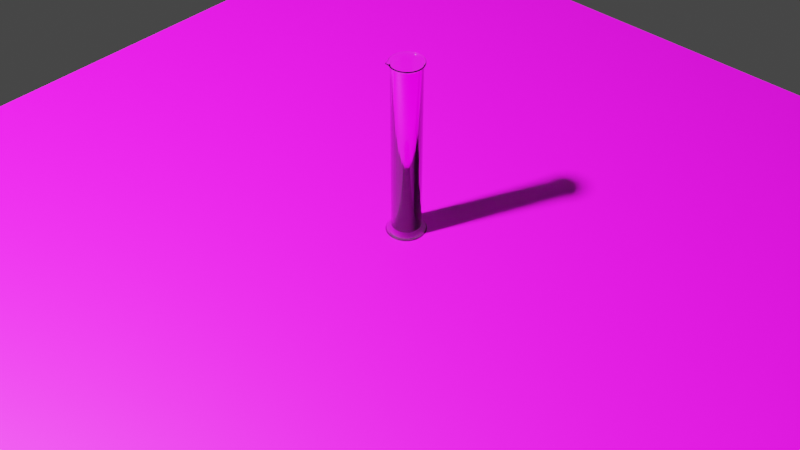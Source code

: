 # Source: cylinder.blend  (saved by Blender 3.1.7; exported with 4.5.12 LTS)
import bpy
from mathutils import Matrix  # noqa: F401  (used for matrix-valued properties, if any)

bpy.ops.wm.read_factory_settings(use_empty=True)
scene = bpy.context.scene
scene.name = 'Scene'

# ---- collections
col_collection = bpy.data.collections.new('Collection'); scene.collection.children.link(col_collection)

# ---- images (referenced by path relative to the original .blend; pixels are not part of the script)
import os
ASSET_DIR = os.environ.get("B2B_ASSET_DIR", "")  # directory of the original .blend (textures are referenced by path, not embedded)
HERE = os.path.dirname(os.path.abspath(__file__))  # packed textures are extracted next to this script under _unpacked/

def load_image(name, relpath, width, height, colorspace="sRGB"):
    """Load a texture the original file referenced (path relative to the .blend, or extracted next to this script)."""
    p = next((c for c in (os.path.join(HERE, relpath), os.path.join(ASSET_DIR, relpath)) if relpath and os.path.exists(c)), "")
    if p:
        img = bpy.data.images.load(p, check_existing=True)
        img.name = name
    else:  # same state as the original file: an image datablock whose file is absent (Cycles renders it pink)
        img = bpy.data.images.new(name, width, height)
        img.source = "FILE"
        img.filepath = "//" + (relpath or name)
    img.colorspace_settings.name = colorspace
    return img
img_grad_png_001 = load_image('grad.png.001', 'grad.png', 1024, 1024, 'sRGB')
img_ground_plane_color_png_001 = load_image('ground_plane_color.png.001', 'ground_plane_color.png', 1024, 1024, 'sRGB')

# ---- materials (node trees are filled in below, after node groups)
mat_glass = bpy.data.materials.new('glass')
mat_label = bpy.data.materials.new('label')
mat_material_002 = bpy.data.materials.new('Material.002')

# ---- material node trees
mat_glass.use_nodes = True; mat_glass.node_tree.nodes.clear()
_N = mat_glass.node_tree.nodes; _L = mat_glass.node_tree.links
n0 = _N.new('ShaderNodeBsdfPrincipled'); n0.name = 'Principled BSDF'; n0.location = (10, 300)
n0.distribution = 'GGX'
n0.subsurface_method = 'RANDOM_WALK_SKIN'
n0.inputs[0].default_value = (1.0, 1.0, 1.0, 1.0)
n0.inputs[2].default_value = 0.0
n0.inputs[3].default_value = 1.45
n0.inputs[18].default_value = 1.0
n0.inputs[27].default_value = (0.0, 0.0, 0.0, 1.0)
n0.inputs[28].default_value = 1.0
n1 = _N.new('ShaderNodeOutputMaterial'); n1.name = 'Material Output'; n1.location = (300, 300)
_L.new(n0.outputs[0], n1.inputs[0])
n1.is_active_output = True
mat_label.use_nodes = True; mat_label.node_tree.nodes.clear()
_N = mat_label.node_tree.nodes; _L = mat_label.node_tree.links
n0 = _N.new('ShaderNodeBsdfPrincipled'); n0.name = 'Principled BSDF'; n0.location = (2, 348)
n0.distribution = 'GGX'
n0.subsurface_method = 'RANDOM_WALK_SKIN'
n0.inputs[2].default_value = 0.0
n0.inputs[3].default_value = 1.45
n0.inputs[18].default_value = 1.0
n0.inputs[27].default_value = (0.0, 0.0, 0.0, 1.0)
n0.inputs[28].default_value = 1.0
n1 = _N.new('ShaderNodeOutputMaterial'); n1.name = 'Material Output'; n1.location = (290, 410)
n2 = _N.new('ShaderNodeTexImage'); n2.name = 'Image Texture'; n2.location = (-288, 328)
n2.image = img_grad_png_001
_L.new(n0.outputs[0], n1.inputs[0])
_L.new(n2.outputs[0], n0.inputs[0])
n1.is_active_output = True
mat_material_002.use_nodes = True; mat_material_002.node_tree.nodes.clear()
_N = mat_material_002.node_tree.nodes; _L = mat_material_002.node_tree.links
n0 = _N.new('ShaderNodeBsdfPrincipled'); n0.name = 'Principled BSDF'; n0.location = (10, 300)
n0.distribution = 'GGX'
n0.subsurface_method = 'RANDOM_WALK_SKIN'
n0.inputs[3].default_value = 1.45
n0.inputs[27].default_value = (0.0, 0.0, 0.0, 1.0)
n0.inputs[28].default_value = 1.0
n1 = _N.new('ShaderNodeOutputMaterial'); n1.name = 'Material Output'; n1.location = (300, 300)
n2 = _N.new('ShaderNodeTexImage'); n2.name = 'Image Texture'; n2.location = (-280, 280)
n2.image = img_ground_plane_color_png_001
_L.new(n0.outputs[0], n1.inputs[0])
_L.new(n2.outputs[0], n0.inputs[0])
n1.is_active_output = True

# ---- world
world_world = bpy.data.worlds.new('World'); scene.world = world_world
world_world.use_nodes = True; world_world.node_tree.nodes.clear()
_N = world_world.node_tree.nodes; _L = world_world.node_tree.links
n0 = _N.new('ShaderNodeOutputWorld'); n0.name = 'World Output'; n0.location = (300, 300)
n1 = _N.new('ShaderNodeBackground'); n1.name = 'Background'; n1.location = (10, 300)
n1.inputs[0].default_value = (0.05088, 0.05088, 0.05088, 1.0)
_L.new(n1.outputs[0], n0.inputs[0])
n0.is_active_output = True
world_world.color = (0.05088, 0.05088, 0.05088)
world_world.use_sun_shadow = False
world_world.sun_shadow_jitter_overblur = 0.0

# ---- cameras
cam_camera = bpy.data.cameras.new('Camera')
cam_camera.clip_end = 100.0
cam_camera.ortho_scale = 7.314

# ---- lights
light_light = bpy.data.lights.new('Light', 'POINT')
light_light.transmission_factor = 0.0
light_light.energy = 1000.0
light_light.shadow_soft_size = 0.1
light_light.shadow_maximum_resolution = 0.006
light_light.use_absolute_resolution = True

# ---- meshes
me_cylinder_006 = bpy.data.meshes.new('Cylinder.006')
me_cylinder_006.from_pydata([(1.844e-09, 0.03584, 0.1959), (0.006992, 0.03515, 0.1959), (0.01371, 0.03311, 0.1959), (0.01991, 0.0298, 0.1959), (0.02534, 0.02534, 0.1959), (0.0298, 0.01991, 0.1959), (0.03311, 0.01371, 0.1959), (0.03515, 0.006995, 0.1959), (0.04037, -1.494e-09, 0.1959), (0.03515, -0.006995, 0.1959), (0.03311, -0.01371, 0.1959), (0.0298, -0.01991, 0.1959), (0.02534, -0.02534, 0.1959), (0.01991, -0.0298, 0.1959), (0.01371, -0.03311, 0.1959), (0.006992, -0.03515, 0.1959), (-4.948e-09, -0.03584, 0.1959), (-0.006992, -0.03515, 0.1959), (-0.01371, -0.03311, 0.1959), (-0.01991, -0.0298, 0.1959), (-0.02534, -0.02534, 0.1959), (-0.0298, -0.01991, 0.1959), (-0.03311, -0.01371, 0.1959), (-0.03515, -0.006992, 0.1959), (-0.03584, 5.008e-10, 0.1959), (-0.03515, 0.006992, 0.1959), (-0.03311, 0.01371, 0.1959), (-0.0298, 0.01991, 0.1959), (-0.02534, 0.02534, 0.1959), (-0.01991, 0.0298, 0.1959), (-0.01371, 0.03311, 0.1959), (-0.006992, 0.03515, 0.1959), (2.012e-10, 0.03146, -0.1877), (1.41e-10, 0.03193, 0.1915), (0.006229, 0.03131, 0.1915), (0.006137, 0.03085, -0.1877), (0.01222, 0.0295, 0.1915), (0.01204, 0.02906, -0.1877), (0.01774, 0.02655, 0.1915), (0.01748, 0.02615, -0.1877), (0.02258, 0.02258, 0.1915), (0.02224, 0.02224, -0.1877), (0.02655, 0.01774, 0.1915), (0.02615, 0.01748, -0.1877), (0.0295, 0.01222, 0.1915), (0.02906, 0.01204, -0.1877), (0.03125, 0.006359, 0.1914), (0.03085, 0.006137, -0.1877), (0.03185, -1.456e-09, 0.1913), (0.03146, -1.346e-09, -0.1877), (0.03125, -0.006359, 0.1914), (0.03085, -0.006137, -0.1877), (0.0295, -0.01222, 0.1915), (0.02906, -0.01204, -0.1877), (0.02655, -0.01774, 0.1915), (0.02615, -0.01748, -0.1877), (0.02258, -0.02258, 0.1915), (0.02224, -0.02224, -0.1877), (0.01774, -0.02655, 0.1915), (0.01748, -0.02615, -0.1877), (0.01222, -0.0295, 0.1915), (0.01204, -0.02906, -0.1877), (0.006229, -0.03131, 0.1915), (0.006137, -0.03085, -0.1877), (-2.71e-09, -0.03193, 0.1915), (-2.699e-09, -0.03146, -0.1877), (-0.006229, -0.03131, 0.1915), (-0.006137, -0.03085, -0.1877), (-0.01222, -0.0295, 0.1915), (-0.01204, -0.02906, -0.1877), (-0.01774, -0.02655, 0.1915), (-0.01748, -0.02615, -0.1877), (-0.02258, -0.02258, 0.1915), (-0.02224, -0.02224, -0.1877), (-0.02655, -0.01774, 0.1915), (-0.02615, -0.01748, -0.1877), (-0.0295, -0.01222, 0.1915), (-0.02906, -0.01204, -0.1877), (-0.03131, -0.006229, 0.1915), (-0.03085, -0.006137, -0.1877), (-0.03193, 3.918e-10, 0.1915), (-0.03146, 3.577e-10, -0.1877), (-0.03131, 0.006229, 0.1915), (-0.03085, 0.006137, -0.1877), (-0.0295, 0.01222, 0.1915), (-0.02906, 0.01204, -0.1877), (-0.02655, 0.01774, 0.1915), (-0.02615, 0.01748, -0.1877), (-0.02258, 0.02258, 0.1915), (-0.02224, 0.02224, -0.1877), (-0.01774, 0.02655, 0.1915), (-0.01748, 0.02615, -0.1877), (-0.01222, 0.0295, 0.1915), (-0.01204, 0.02906, -0.1877), (-0.006229, 0.03131, 0.1915), (-0.006137, 0.03085, -0.1877), (1.127e-09, 0.03442, 0.1962), (0.006716, 0.03376, 0.1962), (0.01317, 0.0318, 0.1962), (0.01912, 0.02862, 0.1962), (0.02434, 0.02434, 0.1962), (0.02862, 0.01912, 0.1962), (0.0318, 0.01317, 0.1962), (0.03374, 0.00688, 0.1962), (0.03848, -1.479e-09, 0.196), (0.03374, -0.00688, 0.1962), (0.0318, -0.01317, 0.1962), (0.02862, -0.01912, 0.1962), (0.02434, -0.02434, 0.1962), (0.01912, -0.02862, 0.1962), (0.01317, -0.0318, 0.1962), (0.006716, -0.03376, 0.1962), (-4.026e-09, -0.03442, 0.1962), (-0.006716, -0.03376, 0.1962), (-0.01317, -0.0318, 0.1962), (-0.01912, -0.02862, 0.1962), (-0.02434, -0.02434, 0.1962), (-0.02862, -0.01912, 0.1962), (-0.0318, -0.01317, 0.1962), (-0.03376, -0.006716, 0.1962), (-0.03442, 4.652e-10, 0.1962), (-0.03376, 0.006716, 0.1962), (-0.0318, 0.01317, 0.1962), (-0.02862, 0.01912, 0.1962), (-0.02434, 0.02434, 0.1962), (-0.01912, 0.02862, 0.1962), (-0.01317, 0.0318, 0.1962), (-0.006716, 0.03376, 0.1962), (1.499e-11, 0.03583, 0.1979), (0.00699, 0.03514, 0.1979), (0.01371, 0.0331, 0.1979), (0.01991, 0.02979, 0.1979), (0.02534, 0.02534, 0.1979), (0.02979, 0.01991, 0.1979), (0.0331, 0.01371, 0.1979), (0.03514, 0.00699, 0.1979), (0.04036, -1.493e-09, 0.1979), (0.03514, -0.00699, 0.1979), (0.0331, -0.01371, 0.1979), (0.02979, -0.01991, 0.1979), (0.02534, -0.02534, 0.1979), (0.01991, -0.02979, 0.1979), (0.01371, -0.0331, 0.1979), (0.00699, -0.03514, 0.1979), (-3.117e-09, -0.03583, 0.1979), (-0.00699, -0.03514, 0.1979), (-0.01371, -0.0331, 0.1979), (-0.01991, -0.02979, 0.1979), (-0.02534, -0.02534, 0.1979), (-0.02979, -0.01991, 0.1979), (-0.0331, -0.01371, 0.1979), (-0.03514, -0.00699, 0.1979), (-0.03583, 5.008e-10, 0.1979), (-0.03514, 0.00699, 0.1979), (-0.0331, 0.01371, 0.1979), (-0.02979, 0.01991, 0.1979), (-0.02534, 0.02534, 0.1979), (-0.01991, 0.02979, 0.1979), (-0.01371, 0.0331, 0.1979), (-0.00699, 0.03514, 0.1979), (0.0, 0.03, -0.1863), (0.0, 0.03, 0.192), (0.005853, 0.02942, 0.192), (0.005853, 0.02942, -0.1863), (0.01148, 0.02772, 0.192), (0.01148, 0.02772, -0.1863), (0.01667, 0.02494, 0.192), (0.01667, 0.02494, -0.1863), (0.02121, 0.02121, 0.192), (0.02121, 0.02121, -0.1863), (0.02494, 0.01667, 0.192), (0.02494, 0.01667, -0.1863), (0.02772, 0.01148, 0.192), (0.02772, 0.01148, -0.1863), (0.02942, 0.005853, 0.192), (0.02942, 0.005853, -0.1863), (0.03, -1.311e-09, 0.192), (0.03, -1.311e-09, -0.1863), (0.02942, -0.005853, 0.192), (0.02942, -0.005853, -0.1863), (0.02772, -0.01148, 0.192), (0.02772, -0.01148, -0.1863), (0.02494, -0.01667, 0.192), (0.02494, -0.01667, -0.1863), (0.02121, -0.02121, 0.192), (0.02121, -0.02121, -0.1863), (0.01667, -0.02494, 0.192), (0.01667, -0.02494, -0.1863), (0.01148, -0.02772, 0.192), (0.01148, -0.02772, -0.1863), (0.005853, -0.02942, 0.192), (0.005853, -0.02942, -0.1863), (-2.623e-09, -0.03, 0.192), (-2.623e-09, -0.03, -0.1863), (-0.005853, -0.02942, 0.192), (-0.005853, -0.02942, -0.1863), (-0.01148, -0.02772, 0.192), (-0.01148, -0.02772, -0.1863), (-0.01667, -0.02494, 0.192), (-0.01667, -0.02494, -0.1863), (-0.02121, -0.02121, 0.192), (-0.02121, -0.02121, -0.1863), (-0.02494, -0.01667, 0.192), (-0.02494, -0.01667, -0.1863), (-0.02772, -0.01148, 0.192), (-0.02772, -0.01148, -0.1863), (-0.02942, -0.005853, 0.192), (-0.02942, -0.005853, -0.1863), (-0.03, 3.577e-10, 0.192), (-0.03, 3.577e-10, -0.1863), (-0.02942, 0.005853, 0.192), (-0.02942, 0.005853, -0.1863), (-0.02772, 0.01148, 0.192), (-0.02772, 0.01148, -0.1863), (-0.02494, 0.01667, 0.192), (-0.02494, 0.01667, -0.1863), (-0.02121, 0.02121, 0.192), (-0.02121, 0.02121, -0.1863), (-0.01667, 0.02494, 0.192), (-0.01667, 0.02494, -0.1863), (-0.01148, 0.02772, 0.192), (-0.01148, 0.02772, -0.1863), (-0.005853, 0.02942, 0.192), (-0.005853, 0.02942, -0.1863), (4.047e-11, 0.03348, 0.1979), (0.006531, 0.03283, 0.1979), (0.01281, 0.03093, 0.1979), (0.0186, 0.02783, 0.1979), (0.02367, 0.02367, 0.1979), (0.02783, 0.0186, 0.1979), (0.03093, 0.01281, 0.1979), (0.03283, 0.006531, 0.1979), (0.03801, -1.43e-09, 0.1979), (0.03283, -0.006531, 0.1979), (0.03093, -0.01281, 0.1979), (0.02783, -0.0186, 0.1979), (0.02367, -0.02367, 0.1979), (0.0186, -0.02783, 0.1979), (0.01281, -0.03093, 0.1979), (0.006531, -0.03283, 0.1979), (-2.886e-09, -0.03348, 0.1979), (-0.006531, -0.03283, 0.1979), (-0.01281, -0.03093, 0.1979), (-0.0186, -0.02783, 0.1979), (-0.02367, -0.02367, 0.1979), (-0.02783, -0.0186, 0.1979), (-0.03093, -0.01281, 0.1979), (-0.03283, -0.006531, 0.1979), (-0.03348, 4.329e-10, 0.1979), (-0.03283, 0.006531, 0.1979), (-0.03093, 0.01281, 0.1979), (-0.02783, 0.0186, 0.1979), (-0.02367, 0.02367, 0.1979), (-0.0186, 0.02783, 0.1979), (-0.01281, 0.03093, 0.1979), (-0.006531, 0.03283, 0.1979)], [], [(96, 0, 1, 97), (97, 1, 2, 98), (98, 2, 3, 99), (99, 3, 4, 100), (100, 4, 5, 101), (101, 5, 6, 102), (102, 6, 7, 103), (103, 7, 8, 104), (104, 8, 9, 105), (105, 9, 10, 106), (106, 10, 11, 107), (107, 11, 12, 108), (108, 12, 13, 109), (109, 13, 14, 110), (110, 14, 15, 111), (111, 15, 16, 112), (112, 16, 17, 113), (113, 17, 18, 114), (114, 18, 19, 115), (115, 19, 20, 116), (116, 20, 21, 117), (117, 21, 22, 118), (118, 22, 23, 119), (119, 23, 24, 120), (120, 24, 25, 121), (121, 25, 26, 122), (122, 26, 27, 123), (123, 27, 28, 124), (124, 28, 29, 125), (125, 29, 30, 126), (94, 127, 96, 33), (126, 30, 31, 127), (127, 31, 0, 96), (95, 94, 33, 32), (93, 92, 94, 95), (91, 90, 92, 93), (89, 88, 90, 91), (87, 86, 88, 89), (85, 84, 86, 87), (83, 82, 84, 85), (81, 80, 82, 83), (79, 78, 80, 81), (77, 76, 78, 79), (75, 74, 76, 77), (73, 72, 74, 75), (71, 70, 72, 73), (69, 68, 70, 71), (67, 66, 68, 69), (65, 64, 66, 67), (63, 62, 64, 65), (61, 60, 62, 63), (59, 58, 60, 61), (57, 56, 58, 59), (55, 54, 56, 57), (53, 52, 54, 55), (51, 50, 52, 53), (49, 48, 50, 51), (47, 46, 48, 49), (45, 44, 46, 47), (43, 42, 44, 45), (41, 40, 42, 43), (39, 38, 40, 41), (37, 36, 38, 39), (35, 34, 36, 37), (32, 33, 34, 35), (95, 32, 35, 37, 39, 41, 43, 45, 47, 49, 51, 53, 55, 57, 59, 61, 63, 65, 67, 69, 71, 73, 75, 77, 79, 81, 83, 85, 87, 89, 91, 93), (92, 126, 127, 94), (90, 125, 126, 92), (88, 124, 125, 90), (86, 123, 124, 88), (84, 122, 123, 86), (82, 121, 122, 84), (80, 120, 121, 82), (78, 119, 120, 80), (76, 118, 119, 78), (74, 117, 118, 76), (72, 116, 117, 74), (70, 115, 116, 72), (68, 114, 115, 70), (66, 113, 114, 68), (64, 112, 113, 66), (62, 111, 112, 64), (60, 110, 111, 62), (58, 109, 110, 60), (56, 108, 109, 58), (54, 107, 108, 56), (52, 106, 107, 54), (50, 105, 106, 52), (48, 104, 105, 50), (46, 103, 104, 48), (44, 102, 103, 46), (42, 101, 102, 44), (40, 100, 101, 42), (38, 99, 100, 40), (36, 98, 99, 38), (34, 97, 98, 36), (33, 96, 97, 34), (224, 225, 129, 128), (225, 226, 130, 129), (226, 227, 131, 130), (227, 228, 132, 131), (228, 229, 133, 132), (229, 230, 134, 133), (230, 231, 135, 134), (231, 232, 136, 135), (232, 233, 137, 136), (233, 234, 138, 137), (234, 235, 139, 138), (235, 236, 140, 139), (236, 237, 141, 140), (237, 238, 142, 141), (238, 239, 143, 142), (239, 240, 144, 143), (240, 241, 145, 144), (241, 242, 146, 145), (242, 243, 147, 146), (243, 244, 148, 147), (244, 245, 149, 148), (245, 246, 150, 149), (246, 247, 151, 150), (247, 248, 152, 151), (248, 249, 153, 152), (249, 250, 154, 153), (250, 251, 155, 154), (251, 252, 156, 155), (252, 253, 157, 156), (253, 254, 158, 157), (222, 161, 224, 255), (254, 255, 159, 158), (255, 224, 128, 159), (223, 160, 161, 222), (221, 223, 222, 220), (219, 221, 220, 218), (217, 219, 218, 216), (215, 217, 216, 214), (213, 215, 214, 212), (211, 213, 212, 210), (209, 211, 210, 208), (207, 209, 208, 206), (205, 207, 206, 204), (203, 205, 204, 202), (201, 203, 202, 200), (199, 201, 200, 198), (197, 199, 198, 196), (195, 197, 196, 194), (193, 195, 194, 192), (191, 193, 192, 190), (189, 191, 190, 188), (187, 189, 188, 186), (185, 187, 186, 184), (183, 185, 184, 182), (181, 183, 182, 180), (179, 181, 180, 178), (177, 179, 178, 176), (175, 177, 176, 174), (173, 175, 174, 172), (171, 173, 172, 170), (169, 171, 170, 168), (167, 169, 168, 166), (165, 167, 166, 164), (163, 165, 164, 162), (160, 163, 162, 161), (223, 221, 219, 217, 215, 213, 211, 209, 207, 205, 203, 201, 199, 197, 195, 193, 191, 189, 187, 185, 183, 181, 179, 177, 175, 173, 171, 169, 167, 165, 163, 160), (220, 222, 255, 254), (218, 220, 254, 253), (216, 218, 253, 252), (214, 216, 252, 251), (212, 214, 251, 250), (210, 212, 250, 249), (208, 210, 249, 248), (206, 208, 248, 247), (204, 206, 247, 246), (202, 204, 246, 245), (200, 202, 245, 244), (198, 200, 244, 243), (196, 198, 243, 242), (194, 196, 242, 241), (192, 194, 241, 240), (190, 192, 240, 239), (188, 190, 239, 238), (186, 188, 238, 237), (184, 186, 237, 236), (182, 184, 236, 235), (180, 182, 235, 234), (178, 180, 234, 233), (176, 178, 233, 232), (174, 176, 232, 231), (172, 174, 231, 230), (170, 172, 230, 229), (168, 170, 229, 228), (166, 168, 228, 227), (164, 166, 227, 226), (162, 164, 226, 225), (161, 162, 225, 224), (1, 0, 128, 129), (2, 1, 129, 130), (3, 2, 130, 131), (4, 3, 131, 132), (5, 4, 132, 133), (6, 5, 133, 134), (7, 6, 134, 135), (8, 7, 135, 136), (9, 8, 136, 137), (10, 9, 137, 138), (11, 10, 138, 139), (12, 11, 139, 140), (13, 12, 140, 141), (14, 13, 141, 142), (15, 14, 142, 143), (16, 15, 143, 144), (17, 16, 144, 145), (18, 17, 145, 146), (19, 18, 146, 147), (20, 19, 147, 148), (21, 20, 148, 149), (22, 21, 149, 150), (23, 22, 150, 151), (24, 23, 151, 152), (25, 24, 152, 153), (26, 25, 153, 154), (27, 26, 154, 155), (28, 27, 155, 156), (29, 28, 156, 157), (30, 29, 157, 158), (31, 30, 158, 159), (0, 31, 159, 128)])
me_cylinder_006.polygons.foreach_set('use_smooth', [True] * 226)
me_cylinder_006.polygons.foreach_set('material_index', [0, 0, 0, 0, 0, 0, 0, 0, 0, 0, 0, 0, 0, 0, 0, 0, 0, 0, 0, 0, 0, 0, 0, 0, 0, 0, 0, 0, 0, 0, 0, 0, 0, 1, 1, 1, 1, 1, 0, 0, 0, 0, 0, 0, 0, 0, 0, 0, 0, 0, 0, 0, 0, 0, 0, 0, 0, 0, 0, 0, 1, 1, 1, 1, 1, 0, 0, 0, 0, 0, 0, 0, 0, 0, 0, 0, 0, 0, 0, 0, 0, 0, 0, 0, 0, 0, 0, 0, 0, 0, 0, 0, 0, 0, 0, 0, 0, 0, 0, 0, 0, 0, 0, 0, 0, 0, 0, 0, 0, 0, 0, 0, 0, 0, 0, 0, 0, 0, 0, 0, 0, 0, 0, 0, 0, 0, 0, 0, 0, 0, 0, 0, 0, 0, 0, 0, 0, 0, 0, 0, 0, 0, 0, 0, 0, 0, 0, 0, 0, 0, 0, 0, 0, 0, 0, 0, 0, 0, 0, 0, 0, 0, 0, 0, 0, 0, 0, 0, 0, 0, 0, 0, 0, 0, 0, 0, 0, 0, 0, 0, 0, 0, 0, 0, 0, 0, 0, 0, 0, 0, 0, 0, 0, 0, 0, 0, 0, 0, 0, 0, 0, 0, 0, 0, 0, 0, 0, 0, 0, 0, 0, 0, 0, 0, 0, 0, 0, 0, 0, 0, 0, 0, 0, 0, 0, 0])
_uv = me_cylinder_006.uv_layers.new(name='UVMap')
_uv.uv.foreach_set('vector', [1.0, 0.9542, 1.0, 1.0, 0.9688, 1.0, 0.9688, 0.9542, 0.9688, 0.9542, 0.9688, 1.0, 0.9375, 1.0, 0.9375, 0.9542, 0.9375, 0.9542, 0.9375, 1.0, 0.9062, 1.0, 0.9062, 0.9542, 0.9062, 0.9542, 0.9062, 1.0, 0.875, 1.0, 0.875, 0.9542, 0.875, 0.9542, 0.875, 1.0, 0.8438, 1.0, 0.8437, 0.9542, 0.8437, 0.9542, 0.8438, 1.0, 0.8125, 1.0, 0.8125, 0.9542, 0.8125, 0.9542, 0.8125, 1.0, 0.7812, 1.0, 0.7812, 0.9542, 0.7812, 0.9542, 0.7812, 1.0, 0.75, 1.0, 0.75, 0.9542, 0.75, 0.9542, 0.75, 1.0, 0.7188, 1.0, 0.7188, 0.9542, 0.7188, 0.9542, 0.7188, 1.0, 0.6875, 1.0, 0.6875, 0.9542, 0.6875, 0.9542, 0.6875, 1.0, 0.6562, 1.0, 0.6562, 0.9542, 0.6562, 0.9542, 0.6562, 1.0, 0.625, 1.0, 0.625, 0.9542, 0.625, 0.9542, 0.625, 1.0, 0.5938, 1.0, 0.5938, 0.9542, 0.5938, 0.9542, 0.5938, 1.0, 0.5625, 1.0, 0.5625, 0.9542, 0.5625, 0.9542, 0.5625, 1.0, 0.5312, 1.0, 0.5313, 0.9542, 0.5313, 0.9542, 0.5312, 1.0, 0.5, 1.0, 0.5, 0.9542, 0.5, 0.9542, 0.5, 1.0, 0.4688, 1.0, 0.4687, 0.9542, 0.4687, 0.9542, 0.4688, 1.0, 0.4375, 1.0, 0.4375, 0.9542, 0.4375, 0.9542, 0.4375, 1.0, 0.4062, 1.0, 0.4062, 0.9542, 0.4062, 0.9542, 0.4062, 1.0, 0.375, 1.0, 0.375, 0.9542, 0.375, 0.9542, 0.375, 1.0, 0.3438, 1.0, 0.3437, 0.9542, 0.3437, 0.9542, 0.3438, 1.0, 0.3125, 1.0, 0.3125, 0.9542, 0.3125, 0.9542, 0.3125, 1.0, 0.2812, 1.0, 0.2812, 0.9542, 0.2812, 0.9542, 0.2812, 1.0, 0.25, 1.0, 0.25, 0.9542, 0.25, 0.9542, 0.25, 1.0, 0.2188, 1.0, 0.2188, 0.9542, 0.2188, 0.9542, 0.2188, 1.0, 0.1875, 1.0, 0.1875, 0.9542, 0.1875, 0.9542, 0.1875, 1.0, 0.1562, 1.0, 0.1562, 0.9542, 0.1562, 0.9542, 0.1562, 1.0, 0.125, 1.0, 0.125, 0.9542, 0.125, 0.9542, 0.125, 1.0, 0.09375, 1.0, 0.09375, 0.9542, 0.09375, 0.9542, 0.09375, 1.0, 0.0625, 1.0, 0.0625, 0.9542, 0.03125, 0.8245, 0.03125, 0.9542, -0.000294, 0.9542, 0.0, 0.8245, 0.0625, 0.9542, 0.0625, 1.0, 0.03125, 1.0, 0.03125, 0.9542, 0.03125, 0.9542, 0.03125, 1.0, 0.0, 1.0, -0.000294, 0.9542, 0.5994, 0.0001596, 0.5994, 0.9998, 0.5012, 0.9998, 0.5012, 0.0001778, 0.6976, 0.0001417, 0.6976, 0.9998, 0.5994, 0.9998, 0.5994, 0.0001596, 0.7958, 0.0001235, 0.7958, 0.9998, 0.6976, 0.9998, 0.6976, 0.0001417, 0.894, 0.0001053, 0.894, 0.9997, 0.7958, 0.9998, 0.7958, 0.0001235, 0.9922, 8.737e-05, 0.9922, 0.9997, 0.894, 0.9997, 0.894, 0.0001053, 0.1875, 0.6579, 0.1875, 0.8245, 0.1562, 0.8245, 0.1562, 0.6579, 0.2188, 0.6579, 0.2188, 0.8245, 0.1875, 0.8245, 0.1875, 0.6579, 0.25, 0.6579, 0.25, 0.8245, 0.2188, 0.8245, 0.2188, 0.6579, 0.2812, 0.6579, 0.2812, 0.8245, 0.25, 0.8245, 0.25, 0.6579, 0.3125, 0.6579, 0.3125, 0.8245, 0.2812, 0.8245, 0.2812, 0.6579, 0.3438, 0.6579, 0.3438, 0.8245, 0.3125, 0.8245, 0.3125, 0.6579, 0.375, 0.6579, 0.375, 0.8245, 0.3438, 0.8245, 0.3438, 0.6579, 0.4062, 0.6579, 0.4062, 0.8245, 0.375, 0.8245, 0.375, 0.6579, 0.4375, 0.6579, 0.4375, 0.8245, 0.4062, 0.8245, 0.4062, 0.6579, 0.4688, 0.6579, 0.4687, 0.8245, 0.4375, 0.8245, 0.4375, 0.6579, 0.5, 0.6579, 0.5, 0.8245, 0.4687, 0.8245, 0.4688, 0.6579, 0.5312, 0.6579, 0.5312, 0.8245, 0.5, 0.8245, 0.5, 0.6579, 0.5625, 0.6579, 0.5625, 0.8245, 0.5312, 0.8245, 0.5312, 0.6579, 0.5938, 0.6579, 0.5938, 0.8245, 0.5625, 0.8245, 0.5625, 0.6579, 0.625, 0.6579, 0.625, 0.8245, 0.5938, 0.8245, 0.5938, 0.6579, 0.6562, 0.6579, 0.6562, 0.8245, 0.625, 0.8245, 0.625, 0.6579, 0.6875, 0.6579, 0.6875, 0.8245, 0.6562, 0.8245, 0.6562, 0.6579, 0.7188, 0.6579, 0.7188, 0.8245, 0.6875, 0.8245, 0.6875, 0.6579, 0.75, 0.6579, 0.75, 0.8245, 0.7188, 0.8245, 0.7188, 0.6579, 0.7812, 0.6579, 0.7812, 0.8245, 0.75, 0.8245, 0.75, 0.6579, 0.8125, 0.6579, 0.8125, 0.8245, 0.7812, 0.8245, 0.7812, 0.6579, 0.8438, 0.6579, 0.8437, 0.8245, 0.8125, 0.8245, 0.8125, 0.6579, 0.1084, 0.00025, 0.1084, 0.9999, 0.01018, 0.9999, 0.01018, 0.0002681, 0.2066, 0.000232, 0.2066, 0.9999, 0.1084, 0.9999, 0.1084, 0.00025, 0.3048, 0.0002137, 0.3048, 0.9999, 0.2066, 0.9999, 0.2066, 0.000232, 0.403, 0.000196, 0.403, 0.9998, 0.3048, 0.9999, 0.3048, 0.0002137, 0.5012, 0.0001778, 0.5012, 0.9998, 0.403, 0.9998, 0.403, 0.000196, 0.03125, 0.6579, 1.0, 0.6579, 0.9688, 0.6579, 0.9375, 0.6579, 0.9062, 0.6579, 0.875, 0.6579, 0.8438, 0.6579, 0.8125, 0.6579, 0.7812, 0.6579, 0.75, 0.6579, 0.7188, 0.6579, 0.6875, 0.6579, 0.6562, 0.6579, 0.625, 0.6579, 0.5938, 0.6579, 0.5625, 0.6579, 0.5312, 0.6579, 0.5, 0.6579, 0.4688, 0.6579, 0.4375, 0.6579, 0.4062, 0.6579, 0.375, 0.6579, 0.3438, 0.6579, 0.3125, 0.6579, 0.2812, 0.6579, 0.25, 0.6579, 0.2188, 0.6579, 0.1875, 0.6579, 0.1562, 0.6579, 0.125, 0.6579, 0.09375, 0.6579, 0.0625, 0.6579, 0.0625, 0.8245, 0.0625, 0.9542, 0.03125, 0.9542, 0.03125, 0.8245, 0.09375, 0.8245, 0.09375, 0.9542, 0.0625, 0.9542, 0.0625, 0.8245, 0.125, 0.8245, 0.125, 0.9542, 0.09375, 0.9542, 0.09375, 0.8245, 0.1562, 0.8245, 0.1562, 0.9542, 0.125, 0.9542, 0.125, 0.8245, 0.1875, 0.8245, 0.1875, 0.9542, 0.1562, 0.9542, 0.1562, 0.8245, 0.2188, 0.8245, 0.2188, 0.9542, 0.1875, 0.9542, 0.1875, 0.8245, 0.25, 0.8245, 0.25, 0.9542, 0.2188, 0.9542, 0.2188, 0.8245, 0.2812, 0.8245, 0.2812, 0.9542, 0.25, 0.9542, 0.25, 0.8245, 0.3125, 0.8245, 0.3125, 0.9542, 0.2812, 0.9542, 0.2812, 0.8245, 0.3438, 0.8245, 0.3437, 0.9542, 0.3125, 0.9542, 0.3125, 0.8245, 0.375, 0.8245, 0.375, 0.9542, 0.3437, 0.9542, 0.3438, 0.8245, 0.4062, 0.8245, 0.4062, 0.9542, 0.375, 0.9542, 0.375, 0.8245, 0.4375, 0.8245, 0.4375, 0.9542, 0.4062, 0.9542, 0.4062, 0.8245, 0.4687, 0.8245, 0.4687, 0.9542, 0.4375, 0.9542, 0.4375, 0.8245, 0.5, 0.8245, 0.5, 0.9542, 0.4687, 0.9542, 0.4687, 0.8245, 0.5312, 0.8245, 0.5313, 0.9542, 0.5, 0.9542, 0.5, 0.8245, 0.5625, 0.8245, 0.5625, 0.9542, 0.5313, 0.9542, 0.5312, 0.8245, 0.5938, 0.8245, 0.5938, 0.9542, 0.5625, 0.9542, 0.5625, 0.8245, 0.625, 0.8245, 0.625, 0.9542, 0.5938, 0.9542, 0.5938, 0.8245, 0.6562, 0.8245, 0.6562, 0.9542, 0.625, 0.9542, 0.625, 0.8245, 0.6875, 0.8245, 0.6875, 0.9542, 0.6562, 0.9542, 0.6562, 0.8245, 0.7188, 0.8245, 0.7188, 0.9542, 0.6875, 0.9542, 0.6875, 0.8245, 0.75, 0.8245, 0.75, 0.9542, 0.7188, 0.9542, 0.7188, 0.8245, 0.7812, 0.8245, 0.7812, 0.9542, 0.75, 0.9542, 0.75, 0.8245, 0.8125, 0.8245, 0.8125, 0.9542, 0.7812, 0.9542, 0.7812, 0.8245, 0.8437, 0.8245, 0.8437, 0.9542, 0.8125, 0.9542, 0.8125, 0.8245, 0.875, 0.8245, 0.875, 0.9542, 0.8437, 0.9542, 0.8437, 0.8245, 0.9062, 0.8245, 0.9062, 0.9542, 0.875, 0.9542, 0.875, 0.8245, 0.9375, 0.8245, 0.9375, 0.9542, 0.9062, 0.9542, 0.9062, 0.8245, 0.9688, 0.8245, 0.9688, 0.9542, 0.9375, 0.9542, 0.9375, 0.8245, 1.0, 0.8245, 1.0, 0.9542, 0.9688, 0.9542, 0.9688, 0.8245, 0.0, 0.0, 1.0, 0.0, 1.0, 1.0, 0.0, 1.0, 0.0, 0.0, 1.0, 0.0, 1.0, 1.0, 0.0, 1.0, 0.0, 0.0, 1.0, 0.0, 1.0, 1.0, 0.0, 1.0, 0.0, 0.0, 1.0, 0.0, 1.0, 1.0, 0.0, 1.0, 0.0, 0.0, 1.0, 0.0, 1.0, 1.0, 0.0, 1.0, 0.0, 0.0, 1.0, 0.0, 1.0, 1.0, 0.0, 1.0, 0.0, 0.0, 1.0, 0.0, 1.0, 1.0, 0.0, 1.0, 0.0, 0.0, 1.0, 0.0, 1.0, 1.0, 0.0, 1.0, 0.0, 0.0, 1.0, 0.0, 1.0, 1.0, 0.0, 1.0, 0.0, 0.0, 1.0, 0.0, 1.0, 1.0, 0.0, 1.0, 0.0, 0.0, 1.0, 0.0, 1.0, 1.0, 0.0, 1.0, 0.0, 0.0, 1.0, 0.0, 1.0, 1.0, 0.0, 1.0, 0.0, 0.0, 1.0, 0.0, 1.0, 1.0, 0.0, 1.0, 0.0, 0.0, 1.0, 0.0, 1.0, 1.0, 0.0, 1.0, 0.0, 0.0, 1.0, 0.0, 1.0, 1.0, 0.0, 1.0, 0.0, 0.0, 1.0, 0.0, 1.0, 1.0, 0.0, 1.0, 0.0, 0.0, 1.0, 0.0, 1.0, 1.0, 0.0, 1.0, 0.0, 0.0, 1.0, 0.0, 1.0, 1.0, 0.0, 1.0, 0.0, 0.0, 1.0, 0.0, 1.0, 1.0, 0.0, 1.0, 0.0, 0.0, 1.0, 0.0, 1.0, 1.0, 0.0, 1.0, 0.0, 0.0, 1.0, 0.0, 1.0, 1.0, 0.0, 1.0, 0.0, 0.0, 1.0, 0.0, 1.0, 1.0, 0.0, 1.0, 0.0, 0.0, 1.0, 0.0, 1.0, 1.0, 0.0, 1.0, 0.0, 0.0, 1.0, 0.0, 1.0, 1.0, 0.0, 1.0, 0.0, 0.0, 1.0, 0.0, 1.0, 1.0, 0.0, 1.0, 0.0, 0.0, 1.0, 0.0, 1.0, 1.0, 0.0, 1.0, 0.0, 0.0, 1.0, 0.0, 1.0, 1.0, 0.0, 1.0, 0.0, 0.0, 1.0, 0.0, 1.0, 1.0, 0.0, 1.0, 0.0, 0.0, 1.0, 0.0, 1.0, 1.0, 0.0, 1.0, 0.0, 0.0, 1.0, 0.0, 1.0, 1.0, 0.0, 1.0, 0.03125, 0.8245, 0.0, 0.8245, -0.000294, 0.9542, 0.03125, 0.9542, 0.0, 0.0, 1.0, 0.0, 1.0, 1.0, 0.0, 1.0, 0.0, 0.0, 1.0, 0.0, 1.0, 1.0, 0.0, 1.0, 0.03125, 0.6579, 0.0, 0.6579, 0.0, 0.8245, 0.03125, 0.8245, 0.0625, 0.6579, 0.03125, 0.6579, 0.03125, 0.8245, 0.0625, 0.8245, 0.09375, 0.6579, 0.0625, 0.6579, 0.0625, 0.8245, 0.09375, 0.8245, 0.125, 0.6579, 0.09375, 0.6579, 0.09375, 0.8245, 0.125, 0.8245, 0.1562, 0.6579, 0.125, 0.6579, 0.125, 0.8245, 0.1562, 0.8245, 0.1875, 0.6579, 0.1562, 0.6579, 0.1562, 0.8245, 0.1875, 0.8245, 0.2188, 0.6579, 0.1875, 0.6579, 0.1875, 0.8245, 0.2188, 0.8245, 0.25, 0.6579, 0.2188, 0.6579, 0.2188, 0.8245, 0.25, 0.8245, 0.2812, 0.6579, 0.25, 0.6579, 0.25, 0.8245, 0.2812, 0.8245, 0.3125, 0.6579, 0.2812, 0.6579, 0.2812, 0.8245, 0.3125, 0.8245, 0.3438, 0.6579, 0.3125, 0.6579, 0.3125, 0.8245, 0.3438, 0.8245, 0.375, 0.6579, 0.3438, 0.6579, 0.3438, 0.8245, 0.375, 0.8245, 0.4062, 0.6579, 0.375, 0.6579, 0.375, 0.8245, 0.4062, 0.8245, 0.4375, 0.6579, 0.4062, 0.6579, 0.4062, 0.8245, 0.4375, 0.8245, 0.4688, 0.6579, 0.4375, 0.6579, 0.4375, 0.8245, 0.4687, 0.8245, 0.5, 0.6579, 0.4688, 0.6579, 0.4687, 0.8245, 0.5, 0.8245, 0.5312, 0.6579, 0.5, 0.6579, 0.5, 0.8245, 0.5312, 0.8245, 0.5625, 0.6579, 0.5312, 0.6579, 0.5312, 0.8245, 0.5625, 0.8245, 0.5938, 0.6579, 0.5625, 0.6579, 0.5625, 0.8245, 0.5938, 0.8245, 0.625, 0.6579, 0.5938, 0.6579, 0.5938, 0.8245, 0.625, 0.8245, 0.6562, 0.6579, 0.625, 0.6579, 0.625, 0.8245, 0.6562, 0.8245, 0.6875, 0.6579, 0.6562, 0.6579, 0.6562, 0.8245, 0.6875, 0.8245, 0.7188, 0.6579, 0.6875, 0.6579, 0.6875, 0.8245, 0.7188, 0.8245, 0.75, 0.6579, 0.7188, 0.6579, 0.7188, 0.8245, 0.75, 0.8245, 0.7812, 0.6579, 0.75, 0.6579, 0.75, 0.8245, 0.7812, 0.8245, 0.8125, 0.6579, 0.7812, 0.6579, 0.7812, 0.8245, 0.8125, 0.8245, 0.8438, 0.6579, 0.8125, 0.6579, 0.8125, 0.8245, 0.8437, 0.8245, 0.875, 0.6579, 0.8438, 0.6579, 0.8437, 0.8245, 0.875, 0.8245, 0.9062, 0.6579, 0.875, 0.6579, 0.875, 0.8245, 0.9062, 0.8245, 0.9375, 0.6579, 0.9062, 0.6579, 0.9062, 0.8245, 0.9375, 0.8245, 0.9688, 0.6579, 0.9375, 0.6579, 0.9375, 0.8245, 0.9688, 0.8245, 1.0, 0.6579, 0.9688, 0.6579, 0.9688, 0.8245, 1.0, 0.8245, 0.03125, 0.6579, 0.0625, 0.6579, 0.09375, 0.6579, 0.125, 0.6579, 0.1562, 0.6579, 0.1875, 0.6579, 0.2188, 0.6579, 0.25, 0.6579, 0.2812, 0.6579, 0.3125, 0.6579, 0.3438, 0.6579, 0.375, 0.6579, 0.4062, 0.6579, 0.4375, 0.6579, 0.4688, 0.6579, 0.5, 0.6579, 0.5312, 0.6579, 0.5625, 0.6579, 0.5938, 0.6579, 0.625, 0.6579, 0.6562, 0.6579, 0.6875, 0.6579, 0.7188, 0.6579, 0.75, 0.6579, 0.7812, 0.6579, 0.8125, 0.6579, 0.8438, 0.6579, 0.875, 0.6579, 0.9062, 0.6579, 0.9375, 0.6579, 0.9688, 0.6579, 1.0, 0.6579, 0.0625, 0.8245, 0.03125, 0.8245, 0.03125, 0.9542, 0.0625, 0.9542, 0.09375, 0.8245, 0.0625, 0.8245, 0.0625, 0.9542, 0.09375, 0.9542, 0.125, 0.8245, 0.09375, 0.8245, 0.09375, 0.9542, 0.125, 0.9542, 0.1562, 0.8245, 0.125, 0.8245, 0.125, 0.9542, 0.1562, 0.9542, 0.1875, 0.8245, 0.1562, 0.8245, 0.1562, 0.9542, 0.1875, 0.9542, 0.2188, 0.8245, 0.1875, 0.8245, 0.1875, 0.9542, 0.2188, 0.9542, 0.0, 0.0, 1.0, 0.0, 1.0, 1.0, 0.0, 1.0, 0.0, 0.0, 1.0, 0.0, 1.0, 1.0, 0.0, 1.0, 0.0, 0.0, 1.0, 0.0, 1.0, 1.0, 0.0, 1.0, 0.0, 0.0, 1.0, 0.0, 1.0, 1.0, 0.0, 1.0, 0.0, 0.0, 1.0, 0.0, 1.0, 1.0, 0.0, 1.0, 0.0, 0.0, 1.0, 0.0, 1.0, 1.0, 0.0, 1.0, 0.0, 0.0, 1.0, 0.0, 1.0, 1.0, 0.0, 1.0, 0.0, 0.0, 1.0, 0.0, 1.0, 1.0, 0.0, 1.0, 0.0, 0.0, 1.0, 0.0, 1.0, 1.0, 0.0, 1.0, 0.0, 0.0, 1.0, 0.0, 1.0, 1.0, 0.0, 1.0, 0.0, 0.0, 1.0, 0.0, 1.0, 1.0, 0.0, 1.0, 0.0, 0.0, 1.0, 0.0, 1.0, 1.0, 0.0, 1.0, 0.0, 0.0, 1.0, 0.0, 1.0, 1.0, 0.0, 1.0, 0.0, 0.0, 1.0, 0.0, 1.0, 1.0, 0.0, 1.0, 0.0, 0.0, 1.0, 0.0, 1.0, 1.0, 0.0, 1.0, 0.0, 0.0, 1.0, 0.0, 1.0, 1.0, 0.0, 1.0, 0.0, 0.0, 1.0, 0.0, 1.0, 1.0, 0.0, 1.0, 0.0, 0.0, 1.0, 0.0, 1.0, 1.0, 0.0, 1.0, 0.0, 0.0, 1.0, 0.0, 1.0, 1.0, 0.0, 1.0, 0.8437, 0.8245, 0.8125, 0.8245, 0.8125, 0.9542, 0.8437, 0.9542, 0.875, 0.8245, 0.8437, 0.8245, 0.8437, 0.9542, 0.875, 0.9542, 0.9062, 0.8245, 0.875, 0.8245, 0.875, 0.9542, 0.9062, 0.9542, 0.9375, 0.8245, 0.9062, 0.8245, 0.9062, 0.9542, 0.9375, 0.9542, 0.9688, 0.8245, 0.9375, 0.8245, 0.9375, 0.9542, 0.9688, 0.9542, 1.0, 0.8245, 0.9688, 0.8245, 0.9688, 0.9542, 1.0, 0.9542, 0.0, 0.0, 1.0, 0.0, 1.0, 1.0, 0.0, 1.0, 0.0, 0.0, 1.0, 0.0, 1.0, 1.0, 0.0, 1.0, 0.0, 0.0, 1.0, 0.0, 1.0, 1.0, 0.0, 1.0, 0.0, 0.0, 1.0, 0.0, 1.0, 1.0, 0.0, 1.0, 0.0, 0.0, 1.0, 0.0, 1.0, 1.0, 0.0, 1.0, 0.0, 0.0, 1.0, 0.0, 1.0, 1.0, 0.0, 1.0, 0.7812, 1.0, 0.8125, 1.0, 0.8125, 1.0, 0.7812, 1.0, 0.75, 1.0, 0.7812, 1.0, 0.7812, 1.0, 0.75, 1.0, 0.7188, 1.0, 0.75, 1.0, 0.75, 1.0, 0.7188, 1.0, 0.6875, 1.0, 0.7188, 1.0, 0.7188, 1.0, 0.6875, 1.0, 0.6562, 1.0, 0.6875, 1.0, 0.6875, 1.0, 0.6562, 1.0, 0.625, 1.0, 0.6562, 1.0, 0.6562, 1.0, 0.625, 1.0, 0.5938, 1.0, 0.625, 1.0, 0.625, 1.0, 0.5938, 1.0, 0.5625, 1.0, 0.5938, 1.0, 0.5938, 1.0, 0.5625, 1.0, 0.5312, 1.0, 0.5625, 1.0, 0.5625, 1.0, 0.5312, 1.0, 0.5, 1.0, 0.5312, 1.0, 0.5312, 1.0, 0.5, 1.0, 0.4688, 1.0, 0.5, 1.0, 0.5, 1.0, 0.4688, 1.0, 0.4375, 1.0, 0.4688, 1.0, 0.4688, 1.0, 0.4375, 1.0, 0.4062, 1.0, 0.4375, 1.0, 0.4375, 1.0, 0.4062, 1.0, 0.375, 1.0, 0.4062, 1.0, 0.4062, 1.0, 0.375, 1.0, 0.3438, 1.0, 0.375, 1.0, 0.375, 1.0, 0.3438, 1.0, 0.3125, 1.0, 0.3438, 1.0, 0.3438, 1.0, 0.3125, 1.0, 0.2812, 1.0, 0.3125, 1.0, 0.3125, 1.0, 0.2812, 1.0, 0.25, 1.0, 0.2812, 1.0, 0.2812, 1.0, 0.25, 1.0, 0.2188, 1.0, 0.25, 1.0, 0.25, 1.0, 0.2188, 1.0, 0.0, 0.0, 1.0, 0.0, 1.0, 1.0, 0.0, 1.0, 0.0, 0.0, 1.0, 0.0, 1.0, 1.0, 0.0, 1.0, 0.0, 0.0, 1.0, 0.0, 1.0, 1.0, 0.0, 1.0, 0.0, 0.0, 1.0, 0.0, 1.0, 1.0, 0.0, 1.0, 0.0, 0.0, 1.0, 0.0, 1.0, 1.0, 0.0, 1.0, 0.0, 0.0, 1.0, 0.0, 1.0, 1.0, 0.0, 1.0, 0.0, 0.0, 1.0, 0.0, 1.0, 1.0, 0.0, 1.0])
me_cylinder_006.materials.append(mat_glass)
me_cylinder_006.materials.append(mat_label)
me_cylinder_006.use_remesh_fix_poles = True
me_cylinder_006.use_remesh_preserve_attributes = False
me_cylinder_006.update()
me_base_material = bpy.data.meshes.new('base_material')
me_base_material.from_pydata([(-9.482e-11, 0.04311, -0.2), (0.008409, 0.04228, -0.2), (0.0165, 0.03982, -0.2), (0.02395, 0.03584, -0.2), (0.03048, 0.03048, -0.2), (0.03584, 0.02395, -0.2), (0.03982, 0.0165, -0.2), (0.04228, 0.008409, -0.2), (0.04311, -1.832e-09, -0.2), (0.04228, -0.008409, -0.2), (0.03982, -0.0165, -0.2), (0.03584, -0.02395, -0.2), (0.03048, -0.03048, -0.2), (0.02395, -0.03584, -0.2), (0.0165, -0.03982, -0.2), (0.008409, -0.04228, -0.2), (-3.863e-09, -0.04311, -0.2), (-0.008409, -0.04228, -0.2), (-0.0165, -0.03982, -0.2), (-0.02395, -0.03584, -0.2), (-0.03048, -0.03048, -0.2), (-0.03584, -0.02395, -0.2), (-0.03982, -0.0165, -0.2), (-0.04228, -0.008409, -0.2), (-0.04311, 5.663e-10, -0.2), (-0.04228, 0.008409, -0.2), (-0.03982, 0.0165, -0.2), (-0.03584, 0.02395, -0.2), (-0.03048, 0.03048, -0.2), (-0.02395, 0.03584, -0.2), (-0.0165, 0.03982, -0.2), (-0.008409, 0.04228, -0.2), (2.213e-11, 0.03143, -0.186), (0.006132, 0.03083, -0.186), (0.01203, 0.02904, -0.186), (0.01746, 0.02614, -0.186), (0.02223, 0.02223, -0.186), (0.02614, 0.01746, -0.186), (0.02904, 0.01203, -0.186), (0.03083, 0.006132, -0.186), (0.03143, -1.359e-09, -0.186), (0.03083, -0.006132, -0.186), (0.02904, -0.01203, -0.186), (0.02614, -0.01746, -0.186), (0.02223, -0.02223, -0.186), (0.01746, -0.02614, -0.186), (0.01203, -0.02904, -0.186), (0.006132, -0.03083, -0.186), (-2.726e-09, -0.03143, -0.186), (-0.006132, -0.03083, -0.186), (-0.01203, -0.02904, -0.186), (-0.01746, -0.02614, -0.186), (-0.02223, -0.02223, -0.186), (-0.02614, -0.01746, -0.186), (-0.02904, -0.01203, -0.186), (-0.03083, -0.006132, -0.186), (-0.03143, 3.897e-10, -0.186), (-0.03083, 0.006132, -0.186), (-0.02904, 0.01203, -0.186), (-0.02614, 0.01746, -0.186), (-0.02223, 0.02223, -0.186), (-0.01746, 0.02614, -0.186), (-0.01203, 0.02904, -0.186), (-0.006132, 0.03083, -0.186), (-7.79e-11, 0.03186, -0.1927), (0.006215, 0.03125, -0.1927), (0.01219, 0.02943, -0.1927), (0.0177, 0.02649, -0.1927), (0.02253, 0.02253, -0.1927), (0.02649, 0.0177, -0.1927), (0.02943, 0.01219, -0.1927), (0.03125, 0.006215, -0.1927), (0.03186, -1.39e-09, -0.1927), (0.03125, -0.006215, -0.1927), (0.02943, -0.01219, -0.1927), (0.02649, -0.0177, -0.1927), (0.02253, -0.02253, -0.1927), (0.0177, -0.02649, -0.1927), (0.01219, -0.02943, -0.1927), (0.006215, -0.03125, -0.1927), (-2.863e-09, -0.03186, -0.1927), (-0.006215, -0.03125, -0.1927), (-0.01219, -0.02943, -0.1927), (-0.0177, -0.02649, -0.1927), (-0.02253, -0.02253, -0.1927), (-0.02649, -0.0177, -0.1927), (-0.02943, -0.01219, -0.1927), (-0.03125, -0.006215, -0.1927), (-0.03186, 3.82e-10, -0.1927), (-0.03125, 0.006215, -0.1927), (-0.02943, 0.01219, -0.1927), (-0.02649, 0.0177, -0.1927), (-0.02253, 0.02253, -0.1927), (-0.0177, 0.02649, -0.1927), (-0.01219, 0.02943, -0.1927), (-0.006215, 0.03125, -0.1927), (-0.03088, -0.02063, -0.1999), (-0.02626, -0.02626, -0.1999), (0.007245, 0.03643, -0.1999), (-7.784e-11, 0.03714, -0.1999), (-0.02626, 0.02626, -0.1999), (-0.03088, 0.02063, -0.1999), (0.03714, -1.6e-09, -0.1999), (0.03643, 0.007245, -0.1999), (0.007245, -0.03643, -0.1999), (0.01421, -0.03431, -0.1999), (-0.03431, -0.01421, -0.1999), (0.01421, 0.03431, -0.1999), (-0.02063, 0.03088, -0.1999), (0.03643, -0.007245, -0.1999), (-3.325e-09, -0.03714, -0.1999), (-0.03643, -0.007245, -0.1999), (0.02063, 0.03088, -0.1999), (-0.01421, 0.03431, -0.1999), (0.03431, -0.01421, -0.1999), (-0.007245, -0.03643, -0.1999), (-0.03714, 4.663e-10, -0.1999), (0.02626, 0.02626, -0.1999), (-0.007245, 0.03643, -0.1999), (0.03088, -0.02063, -0.1999), (-0.01421, -0.03431, -0.1999), (-0.03643, 0.007245, -0.1999), (0.03088, 0.02063, -0.1999), (0.02626, -0.02626, -0.1999), (-0.02063, -0.03088, -0.1999), (-0.03431, 0.01421, -0.1999), (0.03431, 0.01421, -0.1999), (0.02063, -0.03088, -0.1999)], [], [(97, 96, 85, 84), (31, 63, 32, 0), (30, 62, 63, 31), (29, 61, 62, 30), (28, 60, 61, 29), (27, 59, 60, 28), (26, 58, 59, 27), (25, 57, 58, 26), (24, 56, 57, 25), (23, 55, 56, 24), (22, 54, 55, 23), (21, 53, 54, 22), (20, 52, 53, 21), (19, 51, 52, 20), (18, 50, 51, 19), (17, 49, 50, 18), (16, 48, 49, 17), (15, 47, 48, 16), (14, 46, 47, 15), (13, 45, 46, 14), (12, 44, 45, 13), (11, 43, 44, 12), (10, 42, 43, 11), (9, 41, 42, 10), (8, 40, 41, 9), (7, 39, 40, 8), (6, 38, 39, 7), (5, 37, 38, 6), (4, 36, 37, 5), (3, 35, 36, 4), (2, 34, 35, 3), (1, 33, 34, 2), (0, 32, 33, 1), (63, 62, 61, 60, 59, 58, 57, 56, 55, 54, 53, 52, 51, 50, 49, 48, 47, 46, 45, 44, 43, 42, 41, 40, 39, 38, 37, 36, 35, 34, 33, 32), (64, 65, 66, 67, 68, 69, 70, 71, 72, 73, 74, 75, 76, 77, 78, 79, 80, 81, 82, 83, 84, 85, 86, 87, 88, 89, 90, 91, 92, 93, 94, 95), (99, 98, 65, 64), (101, 100, 92, 91), (103, 102, 72, 71), (105, 104, 79, 78), (96, 106, 86, 85), (98, 107, 66, 65), (100, 108, 93, 92), (102, 109, 73, 72), (104, 110, 80, 79), (106, 111, 87, 86), (107, 112, 67, 66), (108, 113, 94, 93), (109, 114, 74, 73), (110, 115, 81, 80), (111, 116, 88, 87), (112, 117, 68, 67), (113, 118, 95, 94), (114, 119, 75, 74), (115, 120, 82, 81), (116, 121, 89, 88), (117, 122, 69, 68), (118, 99, 64, 95), (119, 123, 76, 75), (120, 124, 83, 82), (121, 125, 90, 89), (122, 126, 70, 69), (123, 127, 77, 76), (124, 97, 84, 83), (125, 101, 91, 90), (126, 103, 71, 70), (127, 105, 78, 77), (13, 14, 105, 127), (6, 7, 103, 126), (26, 27, 101, 125), (19, 20, 97, 124), (12, 13, 127, 123), (5, 6, 126, 122), (25, 26, 125, 121), (18, 19, 124, 120), (11, 12, 123, 119), (31, 0, 99, 118), (4, 5, 122, 117), (24, 25, 121, 116), (17, 18, 120, 115), (10, 11, 119, 114), (30, 31, 118, 113), (3, 4, 117, 112), (23, 24, 116, 111), (16, 17, 115, 110), (9, 10, 114, 109), (29, 30, 113, 108), (2, 3, 112, 107), (22, 23, 111, 106), (15, 16, 110, 104), (8, 9, 109, 102), (28, 29, 108, 100), (1, 2, 107, 98), (21, 22, 106, 96), (14, 15, 104, 105), (7, 8, 102, 103), (27, 28, 100, 101), (0, 1, 98, 99), (20, 21, 96, 97)])
me_base_material.polygons.foreach_set('use_smooth', [True] * 98)
_uv = me_base_material.uv_layers.new(name='UVMap')
_uv.uv.foreach_set('vector', [0.375, 0.5, 0.3438, 0.5, 0.3438, 0.5, 0.375, 0.5, 0.03125, 0.5, 0.03125, 0.6579, 0.0, 0.6579, 0.0, 0.5, 0.0625, 0.5, 0.0625, 0.6579, 0.03125, 0.6579, 0.03125, 0.5, 0.09375, 0.5, 0.09375, 0.6579, 0.0625, 0.6579, 0.0625, 0.5, 0.125, 0.5, 0.125, 0.6579, 0.09375, 0.6579, 0.09375, 0.5, 0.1562, 0.5, 0.1562, 0.6579, 0.125, 0.6579, 0.125, 0.5, 0.1875, 0.5, 0.1875, 0.6579, 0.1562, 0.6579, 0.1562, 0.5, 0.2188, 0.5, 0.2188, 0.6579, 0.1875, 0.6579, 0.1875, 0.5, 0.25, 0.5, 0.25, 0.6579, 0.2188, 0.6579, 0.2188, 0.5, 0.2812, 0.5, 0.2812, 0.6579, 0.25, 0.6579, 0.25, 0.5, 0.3125, 0.5, 0.3125, 0.6579, 0.2812, 0.6579, 0.2812, 0.5, 0.3438, 0.5, 0.3438, 0.6579, 0.3125, 0.6579, 0.3125, 0.5, 0.375, 0.5, 0.375, 0.6579, 0.3438, 0.6579, 0.3438, 0.5, 0.4062, 0.5, 0.4062, 0.6579, 0.375, 0.6579, 0.375, 0.5, 0.4375, 0.5, 0.4375, 0.6579, 0.4062, 0.6579, 0.4062, 0.5, 0.4688, 0.5, 0.4688, 0.6579, 0.4375, 0.6579, 0.4375, 0.5, 0.5, 0.5, 0.5, 0.6579, 0.4688, 0.6579, 0.4688, 0.5, 0.5312, 0.5, 0.5312, 0.6579, 0.5, 0.6579, 0.5, 0.5, 0.5625, 0.5, 0.5625, 0.6579, 0.5312, 0.6579, 0.5312, 0.5, 0.5938, 0.5, 0.5938, 0.6579, 0.5625, 0.6579, 0.5625, 0.5, 0.625, 0.5, 0.625, 0.6579, 0.5938, 0.6579, 0.5938, 0.5, 0.6562, 0.5, 0.6562, 0.6579, 0.625, 0.6579, 0.625, 0.5, 0.6875, 0.5, 0.6875, 0.6579, 0.6562, 0.6579, 0.6562, 0.5, 0.7188, 0.5, 0.7188, 0.6579, 0.6875, 0.6579, 0.6875, 0.5, 0.75, 0.5, 0.75, 0.6579, 0.7188, 0.6579, 0.7188, 0.5, 0.7812, 0.5, 0.7812, 0.6579, 0.75, 0.6579, 0.75, 0.5, 0.8125, 0.5, 0.8125, 0.6579, 0.7812, 0.6579, 0.7812, 0.5, 0.8438, 0.5, 0.8438, 0.6579, 0.8125, 0.6579, 0.8125, 0.5, 0.875, 0.5, 0.875, 0.6579, 0.8438, 0.6579, 0.8438, 0.5, 0.9062, 0.5, 0.9062, 0.6579, 0.875, 0.6579, 0.875, 0.5, 0.9375, 0.5, 0.9375, 0.6579, 0.9062, 0.6579, 0.9062, 0.5, 0.9688, 0.5, 0.9688, 0.6579, 0.9375, 0.6579, 0.9375, 0.5, 1.0, 0.5, 1.0, 0.6579, 0.9688, 0.6579, 0.9688, 0.5, 0.03125, 0.6579, 0.0625, 0.6579, 0.09375, 0.6579, 0.125, 0.6579, 0.1562, 0.6579, 0.1875, 0.6579, 0.2188, 0.6579, 0.25, 0.6579, 0.2812, 0.6579, 0.3125, 0.6579, 0.3438, 0.6579, 0.375, 0.6579, 0.4062, 0.6579, 0.4375, 0.6579, 0.4688, 0.6579, 0.5, 0.6579, 0.5312, 0.6579, 0.5625, 0.6579, 0.5938, 0.6579, 0.625, 0.6579, 0.6562, 0.6579, 0.6875, 0.6579, 0.7188, 0.6579, 0.75, 0.6579, 0.7812, 0.6579, 0.8125, 0.6579, 0.8438, 0.6579, 0.875, 0.6579, 0.9062, 0.6579, 0.9375, 0.6579, 0.9688, 0.6579, 1.0, 0.6579, 0.75, 0.49, 0.7968, 0.4854, 0.8418, 0.4717, 0.8833, 0.4496, 0.9197, 0.4197, 0.9496, 0.3833, 0.9717, 0.3418, 0.9854, 0.2968, 0.99, 0.25, 0.9854, 0.2032, 0.9717, 0.1582, 0.9496, 0.1167, 0.9197, 0.08029, 0.8833, 0.05045, 0.8418, 0.02827, 0.7968, 0.01461, 0.75, 0.01, 0.7032, 0.01461, 0.6582, 0.02827, 0.6167, 0.05045, 0.5803, 0.08029, 0.5504, 0.1167, 0.5283, 0.1582, 0.5146, 0.2032, 0.51, 0.25, 0.5146, 0.2968, 0.5283, 0.3418, 0.5504, 0.3833, 0.5803, 0.4197, 0.6167, 0.4496, 0.6582, 0.4717, 0.7032, 0.4854, 1.0, 0.5, 0.9688, 0.5, 0.9688, 0.5, 1.0, 0.5, 0.1562, 0.5, 0.125, 0.5, 0.125, 0.5, 0.1562, 0.5, 0.7813, 0.5, 0.75, 0.5, 0.75, 0.5, 0.7812, 0.5, 0.5625, 0.5, 0.5312, 0.5, 0.5312, 0.5, 0.5625, 0.5, 0.3438, 0.5, 0.3125, 0.5, 0.3125, 0.5, 0.3438, 0.5, 0.9688, 0.5, 0.9375, 0.5, 0.9375, 0.5, 0.9688, 0.5, 0.125, 0.5, 0.09375, 0.5, 0.09375, 0.5, 0.125, 0.5, 0.75, 0.5, 0.7187, 0.5, 0.7188, 0.5, 0.75, 0.5, 0.5312, 0.5, 0.5, 0.5, 0.5, 0.5, 0.5312, 0.5, 0.3125, 0.5, 0.2812, 0.5, 0.2812, 0.5, 0.3125, 0.5, 0.9375, 0.5, 0.9062, 0.5, 0.9062, 0.5, 0.9375, 0.5, 0.09375, 0.5, 0.0625, 0.5, 0.0625, 0.5, 0.09375, 0.5, 0.7187, 0.5, 0.6875, 0.5, 0.6875, 0.5, 0.7188, 0.5, 0.5, 0.5, 0.4688, 0.5, 0.4688, 0.5, 0.5, 0.5, 0.2812, 0.5, 0.25, 0.5, 0.25, 0.5, 0.2812, 0.5, 0.9062, 0.5, 0.875, 0.5, 0.875, 0.5, 0.9062, 0.5, 0.0625, 0.5, 0.03125, 0.5, 0.03125, 0.5, 0.0625, 0.5, 0.6875, 0.5, 0.6562, 0.5, 0.6562, 0.5, 0.6875, 0.5, 0.4688, 0.5, 0.4375, 0.5, 0.4375, 0.5, 0.4688, 0.5, 0.25, 0.5, 0.2188, 0.5, 0.2188, 0.5, 0.25, 0.5, 0.875, 0.5, 0.8438, 0.5, 0.8438, 0.5, 0.875, 0.5, 0.03125, 0.5, 0.0, 0.5, 0.0, 0.5, 0.03125, 0.5, 0.6562, 0.5, 0.625, 0.5, 0.625, 0.5, 0.6562, 0.5, 0.4375, 0.5, 0.4062, 0.5, 0.4062, 0.5, 0.4375, 0.5, 0.2188, 0.5, 0.1875, 0.5, 0.1875, 0.5, 0.2188, 0.5, 0.8438, 0.5, 0.8125, 0.5, 0.8125, 0.5, 0.8438, 0.5, 0.625, 0.5, 0.5938, 0.5, 0.5938, 0.5, 0.625, 0.5, 0.4062, 0.5, 0.375, 0.5, 0.375, 0.5, 0.4062, 0.5, 0.1875, 0.5, 0.1562, 0.5, 0.1562, 0.5, 0.1875, 0.5, 0.8125, 0.5, 0.7813, 0.5, 0.7812, 0.5, 0.8125, 0.5, 0.5938, 0.5, 0.5625, 0.5, 0.5625, 0.5, 0.5938, 0.5, 0.5938, 0.5, 0.5625, 0.5, 0.5625, 0.5, 0.5938, 0.5, 0.8125, 0.5, 0.7812, 0.5, 0.7813, 0.5, 0.8125, 0.5, 0.1875, 0.5, 0.1562, 0.5, 0.1562, 0.5, 0.1875, 0.5, 0.4062, 0.5, 0.375, 0.5, 0.375, 0.5, 0.4062, 0.5, 0.625, 0.5, 0.5938, 0.5, 0.5938, 0.5, 0.625, 0.5, 0.8438, 0.5, 0.8125, 0.5, 0.8125, 0.5, 0.8438, 0.5, 0.2188, 0.5, 0.1875, 0.5, 0.1875, 0.5, 0.2188, 0.5, 0.4375, 0.5, 0.4062, 0.5, 0.4062, 0.5, 0.4375, 0.5, 0.6562, 0.5, 0.625, 0.5, 0.625, 0.5, 0.6562, 0.5, 0.03125, 0.5, 0.0, 0.5, 0.0, 0.5, 0.03125, 0.5, 0.875, 0.5, 0.8438, 0.5, 0.8438, 0.5, 0.875, 0.5, 0.25, 0.5, 0.2188, 0.5, 0.2188, 0.5, 0.25, 0.5, 0.4688, 0.5, 0.4375, 0.5, 0.4375, 0.5, 0.4688, 0.5, 0.6875, 0.5, 0.6562, 0.5, 0.6562, 0.5, 0.6875, 0.5, 0.0625, 0.5, 0.03125, 0.5, 0.03125, 0.5, 0.0625, 0.5, 0.9062, 0.5, 0.875, 0.5, 0.875, 0.5, 0.9062, 0.5, 0.2812, 0.5, 0.25, 0.5, 0.25, 0.5, 0.2812, 0.5, 0.5, 0.5, 0.4688, 0.5, 0.4688, 0.5, 0.5, 0.5, 0.7188, 0.5, 0.6875, 0.5, 0.6875, 0.5, 0.7187, 0.5, 0.09375, 0.5, 0.0625, 0.5, 0.0625, 0.5, 0.09375, 0.5, 0.9375, 0.5, 0.9062, 0.5, 0.9062, 0.5, 0.9375, 0.5, 0.3125, 0.5, 0.2812, 0.5, 0.2812, 0.5, 0.3125, 0.5, 0.5312, 0.5, 0.5, 0.5, 0.5, 0.5, 0.5312, 0.5, 0.75, 0.5, 0.7188, 0.5, 0.7187, 0.5, 0.75, 0.5, 0.125, 0.5, 0.09375, 0.5, 0.09375, 0.5, 0.125, 0.5, 0.9688, 0.5, 0.9375, 0.5, 0.9375, 0.5, 0.9688, 0.5, 0.3438, 0.5, 0.3125, 0.5, 0.3125, 0.5, 0.3438, 0.5, 0.5625, 0.5, 0.5312, 0.5, 0.5312, 0.5, 0.5625, 0.5, 0.7812, 0.5, 0.75, 0.5, 0.75, 0.5, 0.7813, 0.5, 0.1562, 0.5, 0.125, 0.5, 0.125, 0.5, 0.1562, 0.5, 1.0, 0.5, 0.9688, 0.5, 0.9688, 0.5, 1.0, 0.5, 0.375, 0.5, 0.3438, 0.5, 0.3438, 0.5, 0.375, 0.5])
me_base_material.materials.append(mat_glass)
me_base_material.use_remesh_fix_poles = True
me_base_material.use_remesh_preserve_attributes = False
me_base_material.update()
me_plane = bpy.data.meshes.new('Plane')
me_plane.from_pydata([(-1.0, -1.0, 0.0), (1.0, -1.0, 0.0), (-1.0, 1.0, 0.0), (1.0, 1.0, 0.0)], [], [(0, 1, 3, 2)])
_uv = me_plane.uv_layers.new(name='UVMap')
_uv.uv.foreach_set('vector', [0.0, 0.0, 1.0, 0.0, 1.0, 1.0, 0.0, 1.0])
me_plane.materials.append(mat_material_002)
me_plane.use_remesh_fix_poles = True
me_plane.use_remesh_preserve_attributes = False
me_plane.update()

# ---- objects
ob_light = bpy.data.objects.new('Light', light_light)
ob_camera = bpy.data.objects.new('Camera', cam_camera)
ob_upper = bpy.data.objects.new('upper', me_cylinder_006)
ob_base = bpy.data.objects.new('base', me_base_material)
ob_plane = bpy.data.objects.new('Plane', me_plane)

# ---- transforms, parenting, visibility, modifiers, constraints
ob_light.location = (-0.7617, -1.614, 2.316)
ob_light.rotation_euler = (0.6503, 0.05522, 1.866)
ob_light.lock_rotations_4d = False
ob_light.empty_display_type = 'ARROWS'
ob_light.color = (0.0, 0.0, 0.0, 0.0)
ob_light.lineart.crease_threshold = 0.0
ob_camera.location = (1.18, -1.28, 1.491)
ob_camera.rotation_euler = (0.865, -8.786e-08, 0.7521)
ob_camera.scale = (1.0, 1.0, 1.0)
ob_camera.lock_rotations_4d = False
ob_camera.empty_display_type = 'ARROWS'
ob_camera.color = (0.0, 0.0, 0.0, 0.0)
ob_camera.display_type = 'WIRE'
ob_camera.lineart.crease_threshold = 0.0
ob_upper.parent = ob_base
ob_upper.matrix_parent_inverse = Matrix(((1.0, -0.0, 0.0, -0.0), (-0.0, 1.0, -0.0, 0.0), (0.0, -0.0, 1.0, -0.2454), (-0.0, 0.0, -0.0, 1.0)))
ob_upper.location = (0.0, 0.0, 0.247)
ob_base.location = (0.0, 0.0, 0.2)
ob_base.rotation_euler = (0.0, -0.0, -2.289)
ob_plane.location = (0.0, 0.0, 0.0)

# ---- collection membership
col_collection.objects.link(ob_light)
col_collection.objects.link(ob_camera)
col_collection.objects.link(ob_upper)
col_collection.objects.link(ob_base)
col_collection.objects.link(ob_plane)

# ---- scene / render settings (as saved in the file)
scene.camera = ob_camera
scene.frame_start = 1; scene.frame_end = 250; scene.frame_set(23)
scene.render.engine = 'CYCLES'
scene.render.use_border = True
scene.cycles.samples = 300
scene.cycles.sampling_pattern = 'TABULATED_SOBOL'
scene.cycles.use_light_tree = False
scene.view_settings.view_transform = 'Filmic'
bpy.context.view_layer.update()
